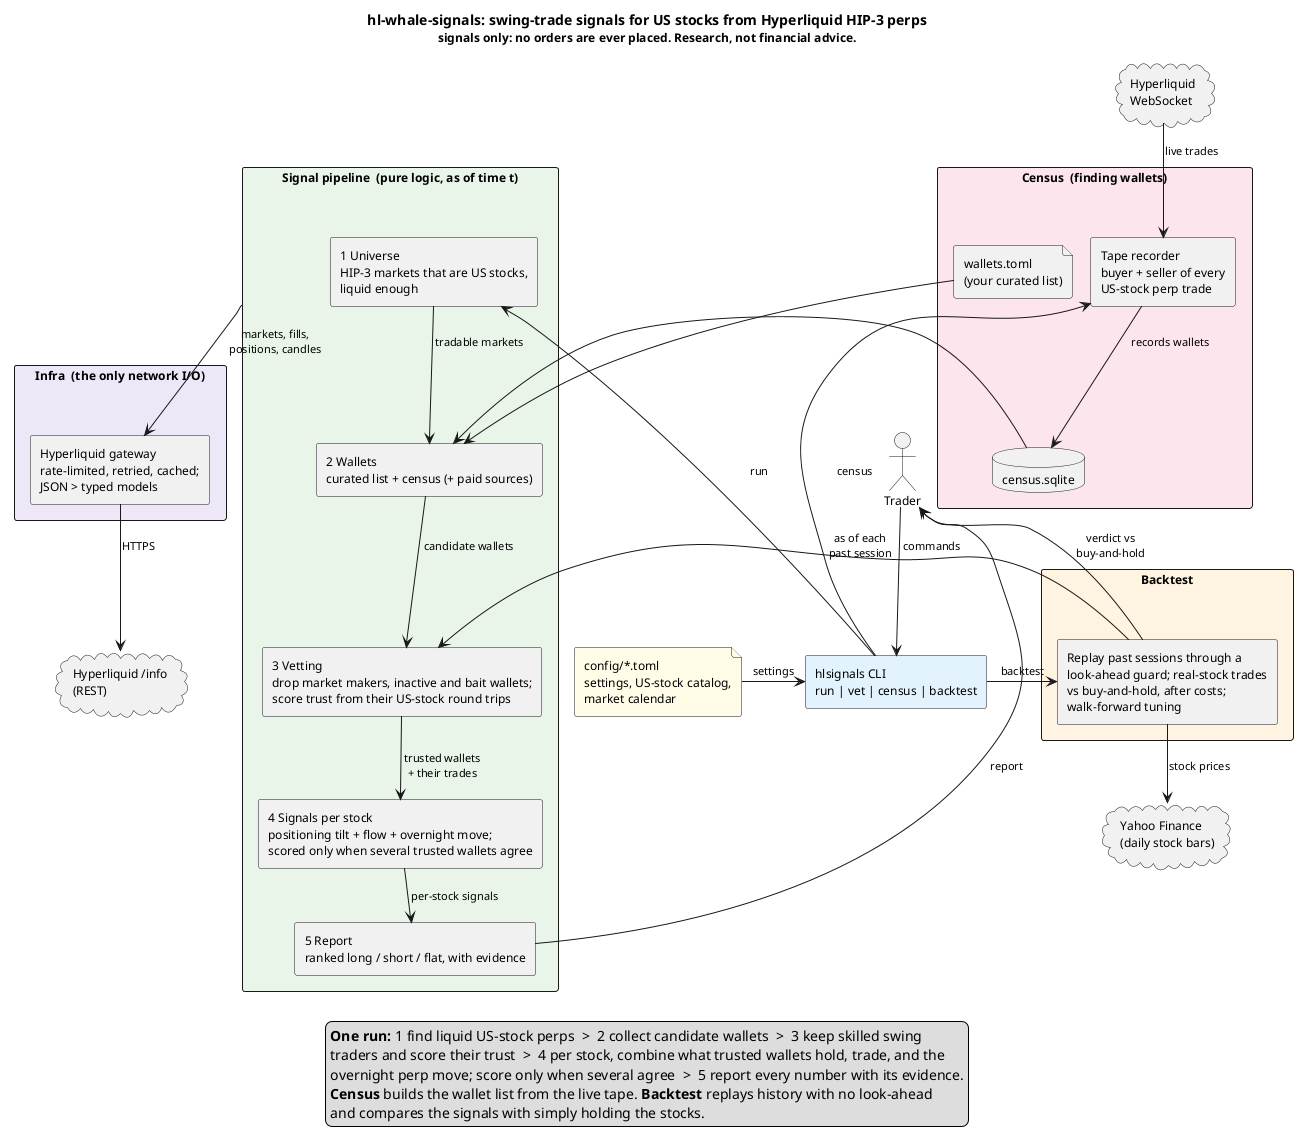

The diagram above was rendered by PlantUML. Its source (embedded in the PNG):
@startuml hl-whale-signals
' hl-whale-signals: what it does, major components, communication and data flow.
' Render: plantuml docs/architecture.puml   (or any PlantUML viewer / IDE plugin)

title hl-whale-signals: swing-trade signals for US stocks from Hyperliquid HIP-3 perps\n<size:12>signals only: no orders are ever placed. Research, not financial advice.</size>

skinparam componentStyle rectangle
skinparam shadowing false
skinparam defaultFontSize 12
skinparam ArrowFontSize 11
skinparam packageStyle rectangle

actor "Trader" as trader
component "hlsignals CLI\nrun | vet | census | backtest" as cli #E3F2FD
file "config/*.toml\nsettings, US-stock catalog,\nmarket calendar" as cfg #FFFDE7

package "Census  (finding wallets)" as censuspkg #FCE4EC {
  component "Tape recorder\nbuyer + seller of every\nUS-stock perp trade" as tape
  database "census.sqlite" as censusdb
  file "wallets.toml\n(your curated list)" as curated
}

package "Signal pipeline  (pure logic, as of time t)" as pipeline #E8F5E9 {
  component "1 Universe\nHIP-3 markets that are US stocks,\nliquid enough" as universe
  component "2 Wallets\ncurated list + census (+ paid sources)" as sources
  component "3 Vetting\ndrop market makers, inactive and bait wallets;\nscore trust from their US-stock round trips" as vetting
  component "4 Signals per stock\npositioning tilt + flow + overnight move;\nscored only when several trusted wallets agree" as signals
  component "5 Report\nranked long / short / flat, with evidence" as report
}

package "Backtest" as btpkg #FFF3E0 {
  component "Replay past sessions through a\nlook-ahead guard; real-stock trades\nvs buy-and-hold, after costs;\nwalk-forward tuning" as backtest
}

package "Infra  (the only network I/O)" as infra #EDE7F6 {
  component "Hyperliquid gateway\nrate-limited, retried, cached;\nJSON > typed models" as gateway
}

cloud "Hyperliquid\nWebSocket" as hlws
cloud "Hyperliquid /info\n(REST)" as hlrest
cloud "Yahoo Finance\n(daily stock bars)" as yahoo

' --- main flow, top to bottom -----------------------------------------------------------
trader -down-> cli : commands
cfg -right-> cli : settings
cli -down-> universe : run
universe -down-> sources : tradable markets
sources -down-> vetting : candidate wallets
vetting -down-> signals : trusted wallets\n+ their trades
signals -down-> report : per-stock signals
report -right-> trader : report
pipeline -down-> gateway : markets, fills,\npositions, candles
gateway -down-> hlrest : HTTPS

' --- census (left) feeds the wallet step --------------------------------------------------
hlws -down-> tape : live trades
tape -down-> censusdb : records wallets
censusdb -right-> sources
curated -right-> sources
cli -left-> tape : census

' --- backtest (right) reuses steps 3-4 on the past ---------------------------------------
cli -right-> backtest : backtest
backtest -left-> vetting : as of each\npast session
backtest -down-> yahoo : stock prices
backtest -up-> trader : verdict vs\nbuy-and-hold

legend bottom
  <b>One run:</b> 1 find liquid US-stock perps  >  2 collect candidate wallets  >  3 keep skilled swing
  traders and score their trust  >  4 per stock, combine what trusted wallets hold, trade, and the
  overnight perp move; score only when several agree  >  5 report every number with its evidence.
  <b>Census</b> builds the wallet list from the live tape. <b>Backtest</b> replays history with no look-ahead
  and compares the signals with simply holding the stocks.
endlegend

@enduml